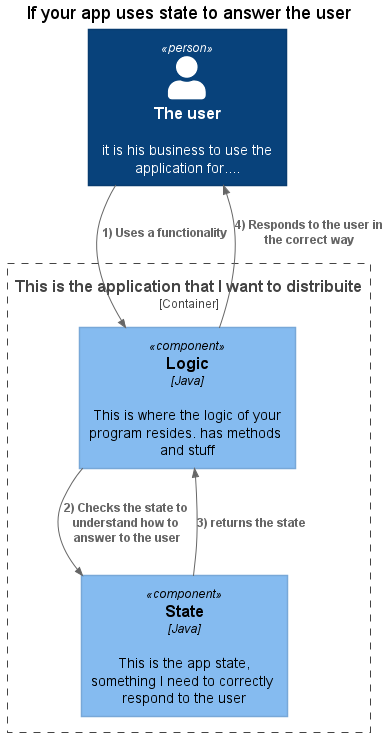

The diagram above was rendered by PlantUML. Its source (embedded in the PNG):
@startuml apps-with-state
title "If your app uses state to answer the user"
''!include zk-logo.wsd
!include <C4/C4_Container>
!include <C4/C4_Component>
!include <logos/solr>
!include <logos/apache-camel>
''Container(zk,"ZooKeeper","JavaApp","Provides distributed coordination and synchronization of settings, state of the application, online state",$sprite=zookeeper)
Person(user,"The user","it is his business to use the application for....")
Container_Boundary(my_app,"This is the application that I want to distribuite"){
    Component(logic,"Logic","Java","This is where the logic of your program resides. has methods and stuff")
    Component(state,"State","Java","This is the app state, something I need to correctly respond to the user")
}

Rel(user,logic,"1) Uses a functionality")
Rel(logic,state,"2) Checks the state to understand how to answer to the user")
Rel(state,logic,"3) returns the state")
Rel(logic, user, "4) Responds to the user in the correct way")
@enduml